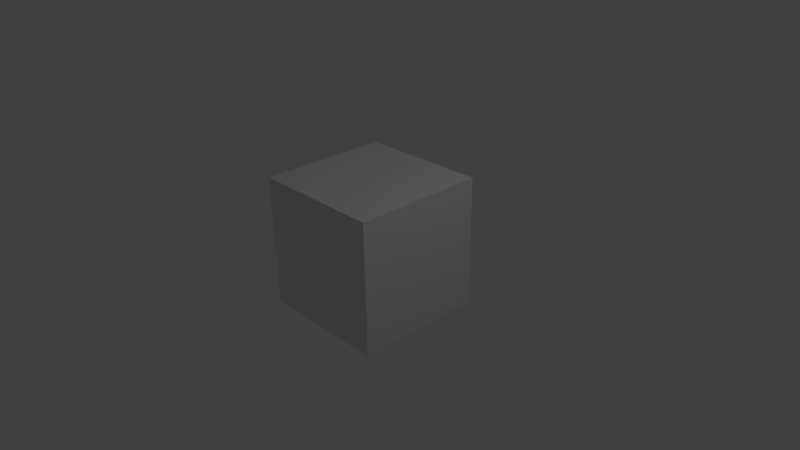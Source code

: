 # Source: stone_cube.blend  (saved by Blender 2.58.0; exported with 4.5.12 LTS)
import bpy
from mathutils import Matrix  # noqa: F401  (used for matrix-valued properties, if any)

bpy.ops.wm.read_factory_settings(use_empty=True)
scene = bpy.context.scene
scene.name = 'Scene'

# ---- collections
col_collection_1 = bpy.data.collections.new('Collection 1'); scene.collection.children.link(col_collection_1)

# ---- materials (node trees are filled in below, after node groups)
mat_material = bpy.data.materials.new('Material')
mat_material.alpha_threshold = 0.0
mat_material.use_transparent_shadow = False
mat_material.roughness = 0.5
mat_material.line_color = (0.0, 0.0, 0.0, 1.0)

# ---- material node trees

# ---- world
world_world = bpy.data.worlds.new('World'); scene.world = world_world
world_world.color = (0.05088, 0.05088, 0.05088)
world_world.use_sun_shadow = False
world_world.sun_shadow_jitter_overblur = 0.0
world_world.cycles.sampling_method = 'MANUAL'
world_world.cycles.sample_map_resolution = 256

# ---- cameras
cam_camera = bpy.data.cameras.new('Camera')
cam_camera.clip_end = 100.0
cam_camera.lens = 35.0
cam_camera.ortho_scale = 7.314
cam_camera.dof.focus_distance = 0.0
cam_camera.dof.aperture_fstop = 128.0

# ---- lights
light_lamp = bpy.data.lights.new('Lamp', 'POINT')
light_lamp.transmission_factor = 0.0
light_lamp.cutoff_distance = 30.0
light_lamp.energy = 100.0
light_lamp.shadow_buffer_clip_start = 1.001
light_lamp.shadow_soft_size = 1.0
light_lamp.shadow_maximum_resolution = 0.006
light_lamp.use_absolute_resolution = True
light_lamp.cycles.use_multiple_importance_sampling = False

# ---- meshes
me_cube = bpy.data.meshes.new('Cube')
me_cube.from_pydata([(0.928, 0.984, -0.8688), (0.928, -1.016, -0.8688), (-1.072, -1.016, -0.8688), (-1.072, 0.984, -0.8688), (0.928, 0.984, 1.131), (0.928, -1.016, 1.131), (-1.072, -1.016, 1.131), (-1.072, 0.984, 1.131)], [], [(0, 1, 2, 3), (4, 7, 6, 5), (0, 4, 5, 1), (1, 5, 6, 2), (2, 6, 7, 3), (4, 0, 3, 7)])
_uv = me_cube.uv_layers.new(name='UVTex')
_uv.uv.foreach_set('vector', [0.964, 0.992, 0.964, -0.00798, -0.03602, -0.00798, -0.03602, 0.992, 0.964, 0.992, -0.03602, 0.992, -0.03602, -0.007979, 0.964, -0.00798, 0.992, 0.06558, 0.992, 1.066, -0.00798, 1.066, -0.00798, 0.06558, 0.964, 0.06558, 0.964, 1.066, -0.03602, 1.066, -0.03602, 0.06558, 0.992, 0.06558, 0.992, 1.066, 1.992, 1.066, 1.992, 0.06558, 0.964, 0.06558, 0.964, -0.9344, -0.03602, -0.9344, -0.03602, 0.06558])
me_cube.materials.append(mat_material)
me_cube.use_remesh_preserve_volume = False
me_cube.use_remesh_preserve_attributes = False
me_cube.use_mirror_vertex_groups = False
me_cube.update()

# ---- objects
ob_cube = bpy.data.objects.new('Cube', me_cube)
ob_lamp = bpy.data.objects.new('Lamp', light_lamp)
ob_camera = bpy.data.objects.new('Camera', cam_camera)

# ---- transforms, parenting, visibility, modifiers, constraints
ob_cube.location = (0.0, 0.0, 0.0)
ob_cube.lock_rotations_4d = False
ob_cube.empty_display_type = 'ARROWS'
ob_cube.lineart.crease_threshold = 0.0
ob_lamp.location = (4.076, 1.005, 5.904)
ob_lamp.rotation_euler = (0.6503, 0.05522, 1.866)
ob_lamp.lock_rotations_4d = False
ob_lamp.empty_display_type = 'ARROWS'
ob_lamp.color = (0.0, 0.0, 0.0, 0.0)
ob_lamp.lineart.crease_threshold = 0.0
ob_camera.location = (7.481, -6.508, 5.344)
ob_camera.rotation_euler = (1.109, 0.01082, 0.8149)
ob_camera.lock_rotations_4d = False
ob_camera.empty_display_type = 'ARROWS'
ob_camera.color = (0.0, 0.0, 0.0, 0.0)
ob_camera.display_type = 'WIRE'
ob_camera.lineart.crease_threshold = 0.0

# ---- collection membership
col_collection_1.objects.link(ob_cube)
col_collection_1.objects.link(ob_lamp)
col_collection_1.objects.link(ob_camera)

# ---- scene / render settings (as saved in the file)
scene.camera = ob_camera
scene.frame_start = 1; scene.frame_end = 250; scene.frame_set(1)
scene.render.engine = 'BLENDER_EEVEE_NEXT'
scene.render.image_settings.color_mode = 'RGB'
scene.render.image_settings.compression = 90
scene.render.resolution_percentage = 50
scene.render.dither_intensity = 0.0
scene.render.bake_margin = 2
scene.render.bake_bias = 0.0
scene.cycles.use_denoising = False
scene.cycles.samples = 10
scene.cycles.sampling_pattern = 'TABULATED_SOBOL'
scene.cycles.light_sampling_threshold = 0.0
scene.cycles.use_adaptive_sampling = False
scene.cycles.use_light_tree = False
scene.cycles.blur_glossy = 0.0
scene.cycles.volume_bounces = 1
scene.cycles.pixel_filter_type = 'GAUSSIAN'
scene.cycles.sample_clamp_indirect = 0.0
scene.view_settings.view_transform = 'Standard'
bpy.context.view_layer.update()
